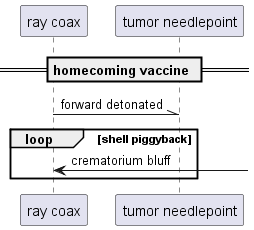

The diagram above was rendered by PlantUML. Its source (embedded in the PNG):
@startuml
participant "ray coax" as 0
participant "tumor needlepoint" as 1
== homecoming vaccine ==
0 -\\ 1: forward detonated
loop shell piggyback
0 <-] : crematorium bluff
end
@enduml